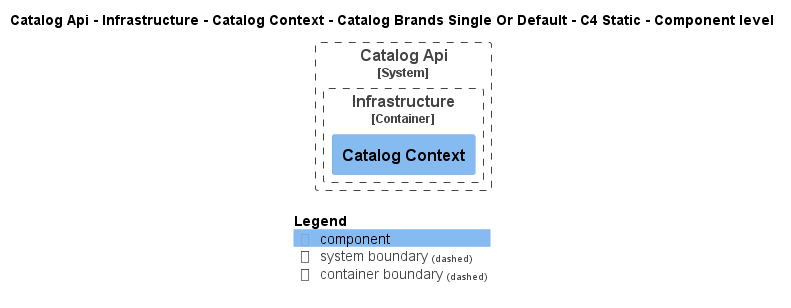

The diagram above was rendered by PlantUML. Its source (embedded in the PNG):
@startuml
!pragma layout smetana
!include ..\..\..\..\..\..\..\..\.c4s\C4_Component.puml

AddElementTag("state:new", $bgColor=green, $fontColor=#ffffff, $borderColor=green, $shadowing="False")
AddElementTag("state:changed", $bgColor=orange, $fontColor=#ffffff, $borderColor=orange, $shadowing="False")
AddElementTag("state:removed", $bgColor=red, $fontColor=#ffffff, $borderColor=red, $shadowing="False")

AddRelTag("state:new", $textColor=green, $lineColor=green)
AddRelTag("state:changed", $textColor=orange, $lineColor=orange)
AddRelTag("state:removed", $textColor=red, $lineColor=red)

SHOW_PERSON_PORTRAIT()
LAYOUT_TOP_DOWN()

skinparam linetype polyline

title Catalog Api - Infrastructure - Catalog Context - Catalog Brands Single Or Default - C4 Static - Component level


System_Boundary(dotnet.eShop.Architecture.SoftwareSystems.CatalogApi, "Catalog Api") {
    
Container_Boundary(dotnet.eShop.Architecture.SoftwareSystems.CatalogApi.Containers.Infrastructure, "Infrastructure") {
    Component(dotnet.eShop.Architecture.SoftwareSystems.CatalogApi.Containers.Infrastructure.Components.CatalogContext, "Catalog Context", "", "")
}
}



SHOW_LEGEND()
@enduml